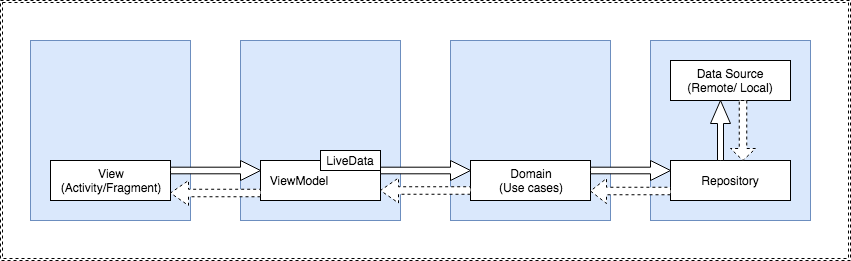

The diagram above was exported from draw.io. Its source (the exported page's mxGraphModel, read from the mxfile embedded in the PNG):
<mxGraphModel dx="946" dy="553" grid="1" gridSize="10" guides="1" tooltips="1" connect="1" arrows="1" fold="1" page="1" pageScale="1" pageWidth="850" pageHeight="1100" background="#FFFFFF" math="0" shadow="0">
  <root>
    <mxCell id="0" />
    <mxCell id="1" parent="0" />
    <mxCell id="qaN2yAH15O3PaZNAa89Z-47" value="" style="shape=ext;double=1;rounded=0;whiteSpace=wrap;html=1;dashed=1;gradientColor=#ffffff;" vertex="1" parent="1">
      <mxGeometry y="160" width="850" height="260" as="geometry" />
    </mxCell>
    <mxCell id="qaN2yAH15O3PaZNAa89Z-6" value="" style="whiteSpace=wrap;html=1;fillColor=#dae8fc;strokeColor=#6c8ebf;" vertex="1" parent="1">
      <mxGeometry x="450" y="200" width="160" height="180" as="geometry" />
    </mxCell>
    <mxCell id="qaN2yAH15O3PaZNAa89Z-11" style="edgeStyle=orthogonalEdgeStyle;rounded=0;orthogonalLoop=1;jettySize=auto;html=1;exitX=0.5;exitY=1;exitDx=0;exitDy=0;" edge="1" parent="1" source="qaN2yAH15O3PaZNAa89Z-9" target="qaN2yAH15O3PaZNAa89Z-9">
      <mxGeometry relative="1" as="geometry" />
    </mxCell>
    <mxCell id="qaN2yAH15O3PaZNAa89Z-22" value="" style="whiteSpace=wrap;html=1;fillColor=#dae8fc;strokeColor=#6c8ebf;" vertex="1" parent="1">
      <mxGeometry x="650" y="200" width="160" height="180" as="geometry" />
    </mxCell>
    <mxCell id="qaN2yAH15O3PaZNAa89Z-9" value="Repository" style="rounded=0;whiteSpace=wrap;html=1;gradientColor=#ffffff;" vertex="1" parent="1">
      <mxGeometry x="670" y="320" width="120" height="40" as="geometry" />
    </mxCell>
    <mxCell id="qaN2yAH15O3PaZNAa89Z-10" value="Data Source&lt;br&gt;(Remote/ Local)" style="rounded=0;whiteSpace=wrap;html=1;" vertex="1" parent="1">
      <mxGeometry x="670" y="220" width="120" height="40" as="geometry" />
    </mxCell>
    <mxCell id="qaN2yAH15O3PaZNAa89Z-26" value="" style="whiteSpace=wrap;html=1;fillColor=#dae8fc;strokeColor=#6c8ebf;" vertex="1" parent="1">
      <mxGeometry x="240" y="200" width="160" height="180" as="geometry" />
    </mxCell>
    <mxCell id="qaN2yAH15O3PaZNAa89Z-27" value="" style="whiteSpace=wrap;html=1;fillColor=#dae8fc;strokeColor=#6c8ebf;" vertex="1" parent="1">
      <mxGeometry x="30" y="200" width="160" height="180" as="geometry" />
    </mxCell>
    <mxCell id="qaN2yAH15O3PaZNAa89Z-28" value="Domain&lt;br&gt;(Use cases)" style="rounded=0;whiteSpace=wrap;html=1;gradientColor=#ffffff;" vertex="1" parent="1">
      <mxGeometry x="470" y="320" width="120" height="40" as="geometry" />
    </mxCell>
    <mxCell id="qaN2yAH15O3PaZNAa89Z-29" value="&amp;nbsp; ViewModel" style="rounded=0;whiteSpace=wrap;html=1;gradientColor=#ffffff;align=left;" vertex="1" parent="1">
      <mxGeometry x="260" y="320" width="120" height="40" as="geometry" />
    </mxCell>
    <mxCell id="qaN2yAH15O3PaZNAa89Z-30" value="View&lt;br&gt;(Activity/Fragment)" style="rounded=0;whiteSpace=wrap;html=1;gradientColor=#ffffff;" vertex="1" parent="1">
      <mxGeometry x="50" y="320" width="120" height="40" as="geometry" />
    </mxCell>
    <mxCell id="qaN2yAH15O3PaZNAa89Z-32" value="" style="html=1;shadow=0;dashed=0;align=center;verticalAlign=middle;shape=mxgraph.arrows2.arrow;dy=0.67;dx=20;notch=0;gradientColor=#ffffff;" vertex="1" parent="1">
      <mxGeometry x="170" y="320" width="90" height="20" as="geometry" />
    </mxCell>
    <mxCell id="qaN2yAH15O3PaZNAa89Z-33" value="" style="html=1;shadow=0;dashed=0;align=center;verticalAlign=middle;shape=mxgraph.arrows2.arrow;dy=0.67;dx=20;notch=0;gradientColor=#ffffff;" vertex="1" parent="1">
      <mxGeometry x="380" y="320" width="90" height="20" as="geometry" />
    </mxCell>
    <mxCell id="qaN2yAH15O3PaZNAa89Z-34" value="" style="html=1;shadow=0;dashed=0;align=center;verticalAlign=middle;shape=mxgraph.arrows2.arrow;dy=0.67;dx=20;notch=0;gradientColor=#ffffff;" vertex="1" parent="1">
      <mxGeometry x="590" y="320" width="80" height="20" as="geometry" />
    </mxCell>
    <mxCell id="qaN2yAH15O3PaZNAa89Z-38" value="" style="html=1;shadow=0;dashed=0;align=center;verticalAlign=middle;shape=mxgraph.arrows2.arrow;dy=0.7;dx=23;notch=0;gradientColor=#ffffff;direction=north;" vertex="1" parent="1">
      <mxGeometry x="710" y="260" width="20" height="60" as="geometry" />
    </mxCell>
    <mxCell id="qaN2yAH15O3PaZNAa89Z-42" value="" style="shape=singleArrow;direction=west;whiteSpace=wrap;html=1;gradientColor=#ffffff;dashed=1;" vertex="1" parent="1">
      <mxGeometry x="170" y="340" width="90" height="25" as="geometry" />
    </mxCell>
    <mxCell id="qaN2yAH15O3PaZNAa89Z-43" value="" style="shape=singleArrow;direction=west;whiteSpace=wrap;html=1;gradientColor=#ffffff;dashed=1;" vertex="1" parent="1">
      <mxGeometry x="380" y="337.5" width="90" height="25" as="geometry" />
    </mxCell>
    <mxCell id="qaN2yAH15O3PaZNAa89Z-44" value="" style="shape=singleArrow;direction=west;whiteSpace=wrap;html=1;gradientColor=#ffffff;dashed=1;" vertex="1" parent="1">
      <mxGeometry x="590" y="338" width="80" height="25" as="geometry" />
    </mxCell>
    <mxCell id="qaN2yAH15O3PaZNAa89Z-45" value="" style="shape=singleArrow;direction=south;whiteSpace=wrap;html=1;gradientColor=#ffffff;dashed=1;" vertex="1" parent="1">
      <mxGeometry x="730" y="260" width="25" height="60" as="geometry" />
    </mxCell>
    <mxCell id="qaN2yAH15O3PaZNAa89Z-49" value="LiveData" style="rounded=0;whiteSpace=wrap;html=1;" vertex="1" parent="1">
      <mxGeometry x="320" y="310" width="60" height="20" as="geometry" />
    </mxCell>
  </root>
</mxGraphModel>